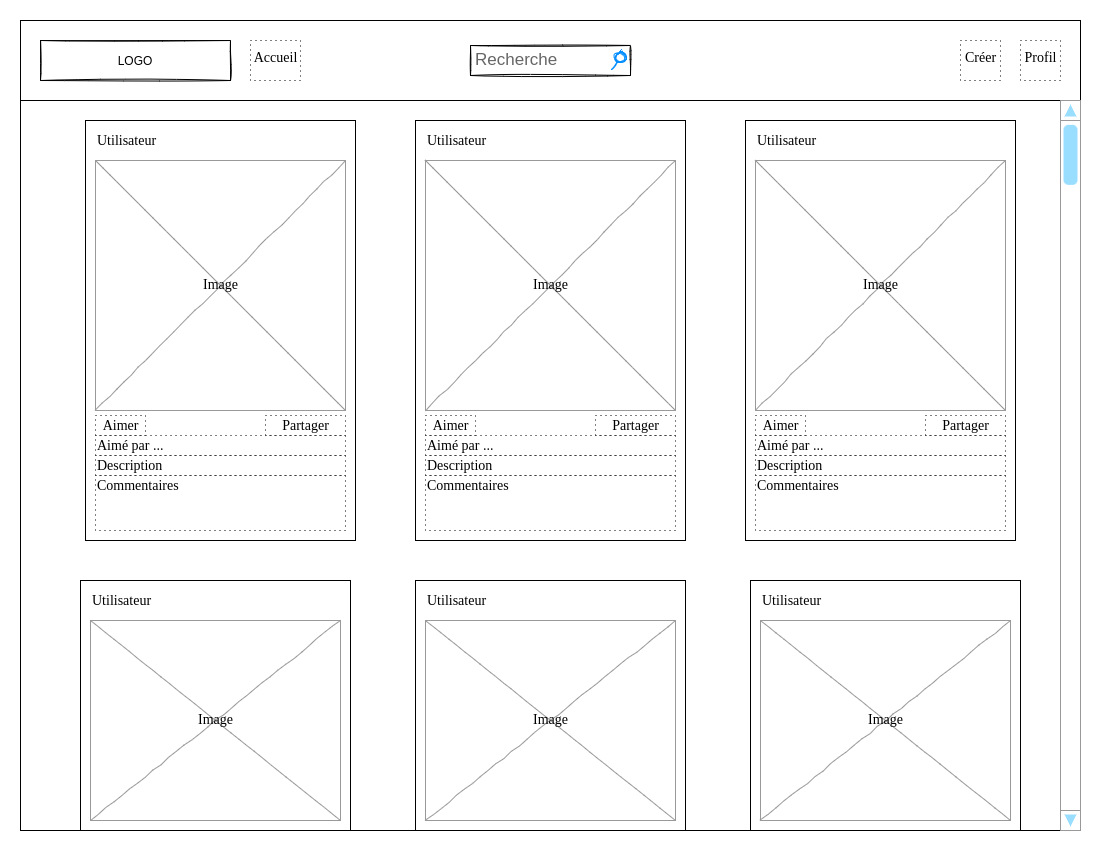

The diagram above was exported from draw.io. Its source (the exported page's mxGraphModel, read from the mxfile embedded in the PNG):
<mxGraphModel dx="1422" dy="734" grid="1" gridSize="10" guides="1" tooltips="1" connect="1" arrows="1" fold="1" page="1" pageScale="1" pageWidth="1100" pageHeight="850" background="none" math="0" shadow="0">
  <root>
    <mxCell id="0" />
    <mxCell id="1" parent="0" />
    <mxCell id="677b7b8949515195-1" value="" style="sketch=0;" parent="1" vertex="1">
      <mxGeometry x="20" y="20" width="1060" height="810" as="geometry" />
    </mxCell>
    <mxCell id="677b7b8949515195-2" value="LOGO" style="sketch=1;" parent="1" vertex="1">
      <mxGeometry x="40" y="40" width="190" height="40" as="geometry" />
    </mxCell>
    <mxCell id="677b7b8949515195-3" value="Recherche" style="strokeWidth=1;shadow=0;dashed=0;align=center;html=1;shape=mxgraph.mockup.forms.searchBox;strokeColor=default;mainText=;strokeColor2=#008cff;fontColor=#666666;fontSize=17;align=left;spacingLeft=3;rounded=0;labelBackgroundColor=none;comic=1;sketch=1;" parent="1" vertex="1">
      <mxGeometry x="470" y="45" width="160" height="30" as="geometry" />
    </mxCell>
    <mxCell id="677b7b8949515195-27" value="Accueil" style="text;html=1;points=[];align=center;verticalAlign=middle;spacingTop=-4;fontSize=14;fontFamily=Verdana;dashed=1;dashPattern=1 4;strokeColor=default;" parent="1" vertex="1">
      <mxGeometry x="250" y="40" width="50" height="40" as="geometry" />
    </mxCell>
    <mxCell id="677b7b8949515195-39" value="Créer" style="text;html=1;points=[];align=center;verticalAlign=middle;spacingTop=-4;fontSize=14;fontFamily=Verdana;strokeColor=default;dashed=1;dashPattern=1 4;" parent="1" vertex="1">
      <mxGeometry x="960" y="40" width="40" height="40" as="geometry" />
    </mxCell>
    <mxCell id="-RH-Ll4sNsOGz_yPx2dC-4" value="Profil" style="text;html=1;points=[];align=center;verticalAlign=middle;spacingTop=-4;fontSize=14;fontFamily=Verdana;strokeColor=default;dashed=1;dashPattern=1 4;" parent="1" vertex="1">
      <mxGeometry x="1020" y="40" width="40" height="40" as="geometry" />
    </mxCell>
    <mxCell id="-RH-Ll4sNsOGz_yPx2dC-7" value="" style="endArrow=none;html=1;rounded=0;sketch=0;" parent="1" edge="1">
      <mxGeometry width="50" height="50" relative="1" as="geometry">
        <mxPoint x="20" y="100" as="sourcePoint" />
        <mxPoint x="1080" y="100" as="targetPoint" />
      </mxGeometry>
    </mxCell>
    <mxCell id="-RH-Ll4sNsOGz_yPx2dC-36" value="" style="group" parent="1" connectable="0" vertex="1">
      <mxGeometry x="85" y="120" width="270" height="420" as="geometry" />
    </mxCell>
    <mxCell id="-RH-Ll4sNsOGz_yPx2dC-8" value="" style="rounded=0;whiteSpace=wrap;html=1;sketch=0;strokeColor=default;" parent="-RH-Ll4sNsOGz_yPx2dC-36" vertex="1">
      <mxGeometry width="270" height="420" as="geometry" />
    </mxCell>
    <mxCell id="677b7b8949515195-16" value="Image" style="verticalLabelPosition=middle;shadow=0;dashed=0;align=center;html=1;verticalAlign=middle;strokeWidth=1;shape=mxgraph.mockup.graphics.simpleIcon;strokeColor=#999999;rounded=0;labelBackgroundColor=none;fontFamily=Verdana;fontSize=14;fontColor=#000000;comic=1;labelPosition=center;" parent="-RH-Ll4sNsOGz_yPx2dC-36" vertex="1">
      <mxGeometry x="10" y="40" width="250" height="250" as="geometry" />
    </mxCell>
    <mxCell id="-RH-Ll4sNsOGz_yPx2dC-9" value="Utilisateur" style="text;html=1;points=[];align=left;verticalAlign=top;spacingTop=-4;fontSize=14;fontFamily=Verdana" parent="-RH-Ll4sNsOGz_yPx2dC-36" vertex="1">
      <mxGeometry x="10" y="10" width="250" height="20" as="geometry" />
    </mxCell>
    <mxCell id="-RH-Ll4sNsOGz_yPx2dC-10" value="Aimer" style="text;html=1;points=[];align=center;verticalAlign=top;spacingTop=-4;fontSize=14;fontFamily=Verdana;dashed=1;dashPattern=1 4;strokeColor=default;" parent="-RH-Ll4sNsOGz_yPx2dC-36" vertex="1">
      <mxGeometry x="10" y="295" width="50" height="20" as="geometry" />
    </mxCell>
    <mxCell id="-RH-Ll4sNsOGz_yPx2dC-11" value="Aimé par ..." style="text;html=1;points=[];align=left;verticalAlign=top;spacingTop=-4;fontSize=14;fontFamily=Verdana;strokeColor=default;dashed=1;dashPattern=1 4;" parent="-RH-Ll4sNsOGz_yPx2dC-36" vertex="1">
      <mxGeometry x="10" y="315" width="250" height="20" as="geometry" />
    </mxCell>
    <mxCell id="-RH-Ll4sNsOGz_yPx2dC-12" value="Description" style="text;html=1;points=[];align=left;verticalAlign=top;spacingTop=-4;fontSize=14;fontFamily=Verdana;strokeColor=default;dashed=1;dashPattern=1 4;" parent="-RH-Ll4sNsOGz_yPx2dC-36" vertex="1">
      <mxGeometry x="10" y="335" width="250" height="20" as="geometry" />
    </mxCell>
    <mxCell id="-RH-Ll4sNsOGz_yPx2dC-13" value="Commentaires" style="text;html=1;points=[];align=left;verticalAlign=top;spacingTop=-4;fontSize=14;fontFamily=Verdana;dashed=1;dashPattern=1 4;strokeColor=default;" parent="-RH-Ll4sNsOGz_yPx2dC-36" vertex="1">
      <mxGeometry x="10" y="355" width="250" height="55" as="geometry" />
    </mxCell>
    <mxCell id="-RH-Ll4sNsOGz_yPx2dC-16" value="Partager" style="text;html=1;points=[];align=center;verticalAlign=top;spacingTop=-4;fontSize=14;fontFamily=Verdana;dashed=1;dashPattern=1 4;strokeColor=default;" parent="-RH-Ll4sNsOGz_yPx2dC-36" vertex="1">
      <mxGeometry x="180" y="295" width="80" height="20" as="geometry" />
    </mxCell>
    <mxCell id="-RH-Ll4sNsOGz_yPx2dC-37" value="" style="group" parent="1" connectable="0" vertex="1">
      <mxGeometry x="415" y="120" width="270" height="420" as="geometry" />
    </mxCell>
    <mxCell id="-RH-Ll4sNsOGz_yPx2dC-38" value="" style="rounded=0;whiteSpace=wrap;html=1;sketch=0;strokeColor=default;" parent="-RH-Ll4sNsOGz_yPx2dC-37" vertex="1">
      <mxGeometry width="270" height="420" as="geometry" />
    </mxCell>
    <mxCell id="-RH-Ll4sNsOGz_yPx2dC-39" value="Image" style="verticalLabelPosition=middle;shadow=0;dashed=0;align=center;html=1;verticalAlign=middle;strokeWidth=1;shape=mxgraph.mockup.graphics.simpleIcon;strokeColor=#999999;rounded=0;labelBackgroundColor=none;fontFamily=Verdana;fontSize=14;fontColor=#000000;comic=1;labelPosition=center;" parent="-RH-Ll4sNsOGz_yPx2dC-37" vertex="1">
      <mxGeometry x="10" y="40" width="250" height="250" as="geometry" />
    </mxCell>
    <mxCell id="-RH-Ll4sNsOGz_yPx2dC-40" value="Utilisateur" style="text;html=1;points=[];align=left;verticalAlign=top;spacingTop=-4;fontSize=14;fontFamily=Verdana" parent="-RH-Ll4sNsOGz_yPx2dC-37" vertex="1">
      <mxGeometry x="10" y="10" width="250" height="20" as="geometry" />
    </mxCell>
    <mxCell id="-RH-Ll4sNsOGz_yPx2dC-41" value="Aimer" style="text;html=1;points=[];align=center;verticalAlign=top;spacingTop=-4;fontSize=14;fontFamily=Verdana;dashed=1;dashPattern=1 4;strokeColor=default;" parent="-RH-Ll4sNsOGz_yPx2dC-37" vertex="1">
      <mxGeometry x="10" y="295" width="50" height="20" as="geometry" />
    </mxCell>
    <mxCell id="-RH-Ll4sNsOGz_yPx2dC-42" value="Aimé par ..." style="text;html=1;points=[];align=left;verticalAlign=top;spacingTop=-4;fontSize=14;fontFamily=Verdana;strokeColor=default;dashed=1;dashPattern=1 4;" parent="-RH-Ll4sNsOGz_yPx2dC-37" vertex="1">
      <mxGeometry x="10" y="315" width="250" height="20" as="geometry" />
    </mxCell>
    <mxCell id="-RH-Ll4sNsOGz_yPx2dC-43" value="Description" style="text;html=1;points=[];align=left;verticalAlign=top;spacingTop=-4;fontSize=14;fontFamily=Verdana;strokeColor=default;dashed=1;dashPattern=1 4;" parent="-RH-Ll4sNsOGz_yPx2dC-37" vertex="1">
      <mxGeometry x="10" y="335" width="250" height="20" as="geometry" />
    </mxCell>
    <mxCell id="-RH-Ll4sNsOGz_yPx2dC-44" value="Commentaires" style="text;html=1;points=[];align=left;verticalAlign=top;spacingTop=-4;fontSize=14;fontFamily=Verdana;dashed=1;dashPattern=1 4;strokeColor=default;" parent="-RH-Ll4sNsOGz_yPx2dC-37" vertex="1">
      <mxGeometry x="10" y="355" width="250" height="55" as="geometry" />
    </mxCell>
    <mxCell id="-RH-Ll4sNsOGz_yPx2dC-46" value="Partager" style="text;html=1;points=[];align=center;verticalAlign=top;spacingTop=-4;fontSize=14;fontFamily=Verdana;dashed=1;dashPattern=1 4;strokeColor=default;" parent="-RH-Ll4sNsOGz_yPx2dC-37" vertex="1">
      <mxGeometry x="180" y="295" width="80" height="20" as="geometry" />
    </mxCell>
    <mxCell id="-RH-Ll4sNsOGz_yPx2dC-47" value="" style="group" parent="1" connectable="0" vertex="1">
      <mxGeometry x="745" y="120" width="270" height="420" as="geometry" />
    </mxCell>
    <mxCell id="-RH-Ll4sNsOGz_yPx2dC-48" value="" style="rounded=0;whiteSpace=wrap;html=1;sketch=0;strokeColor=default;" parent="-RH-Ll4sNsOGz_yPx2dC-47" vertex="1">
      <mxGeometry width="270" height="420" as="geometry" />
    </mxCell>
    <mxCell id="-RH-Ll4sNsOGz_yPx2dC-49" value="Image" style="verticalLabelPosition=middle;shadow=0;dashed=0;align=center;html=1;verticalAlign=middle;strokeWidth=1;shape=mxgraph.mockup.graphics.simpleIcon;strokeColor=#999999;rounded=0;labelBackgroundColor=none;fontFamily=Verdana;fontSize=14;fontColor=#000000;comic=1;labelPosition=center;" parent="-RH-Ll4sNsOGz_yPx2dC-47" vertex="1">
      <mxGeometry x="10" y="40" width="250" height="250" as="geometry" />
    </mxCell>
    <mxCell id="-RH-Ll4sNsOGz_yPx2dC-50" value="Utilisateur" style="text;html=1;points=[];align=left;verticalAlign=top;spacingTop=-4;fontSize=14;fontFamily=Verdana" parent="-RH-Ll4sNsOGz_yPx2dC-47" vertex="1">
      <mxGeometry x="10" y="10" width="250" height="20" as="geometry" />
    </mxCell>
    <mxCell id="-RH-Ll4sNsOGz_yPx2dC-51" value="Aimer" style="text;html=1;points=[];align=center;verticalAlign=top;spacingTop=-4;fontSize=14;fontFamily=Verdana;dashed=1;dashPattern=1 4;strokeColor=default;" parent="-RH-Ll4sNsOGz_yPx2dC-47" vertex="1">
      <mxGeometry x="10" y="295" width="50" height="20" as="geometry" />
    </mxCell>
    <mxCell id="-RH-Ll4sNsOGz_yPx2dC-52" value="Aimé par ..." style="text;html=1;points=[];align=left;verticalAlign=top;spacingTop=-4;fontSize=14;fontFamily=Verdana;strokeColor=default;dashed=1;dashPattern=1 4;" parent="-RH-Ll4sNsOGz_yPx2dC-47" vertex="1">
      <mxGeometry x="10" y="315" width="250" height="20" as="geometry" />
    </mxCell>
    <mxCell id="-RH-Ll4sNsOGz_yPx2dC-53" value="Description" style="text;html=1;points=[];align=left;verticalAlign=top;spacingTop=-4;fontSize=14;fontFamily=Verdana;strokeColor=default;dashed=1;dashPattern=1 4;" parent="-RH-Ll4sNsOGz_yPx2dC-47" vertex="1">
      <mxGeometry x="10" y="335" width="250" height="20" as="geometry" />
    </mxCell>
    <mxCell id="-RH-Ll4sNsOGz_yPx2dC-54" value="Commentaires" style="text;html=1;points=[];align=left;verticalAlign=top;spacingTop=-4;fontSize=14;fontFamily=Verdana;dashed=1;dashPattern=1 4;strokeColor=default;" parent="-RH-Ll4sNsOGz_yPx2dC-47" vertex="1">
      <mxGeometry x="10" y="355" width="250" height="55" as="geometry" />
    </mxCell>
    <mxCell id="-RH-Ll4sNsOGz_yPx2dC-56" value="Partager" style="text;html=1;points=[];align=center;verticalAlign=top;spacingTop=-4;fontSize=14;fontFamily=Verdana;dashed=1;dashPattern=1 4;strokeColor=default;" parent="-RH-Ll4sNsOGz_yPx2dC-47" vertex="1">
      <mxGeometry x="180" y="295" width="80" height="20" as="geometry" />
    </mxCell>
    <mxCell id="-RH-Ll4sNsOGz_yPx2dC-67" value="" style="group" parent="1" connectable="0" vertex="1">
      <mxGeometry x="80" y="580" width="270" height="250" as="geometry" />
    </mxCell>
    <mxCell id="-RH-Ll4sNsOGz_yPx2dC-58" value="" style="rounded=0;whiteSpace=wrap;html=1;sketch=0;strokeColor=default;" parent="-RH-Ll4sNsOGz_yPx2dC-67" vertex="1">
      <mxGeometry width="270" height="250" as="geometry" />
    </mxCell>
    <mxCell id="-RH-Ll4sNsOGz_yPx2dC-59" value="Image" style="verticalLabelPosition=middle;shadow=0;dashed=0;align=center;html=1;verticalAlign=middle;strokeWidth=1;shape=mxgraph.mockup.graphics.simpleIcon;strokeColor=#999999;rounded=0;labelBackgroundColor=none;fontFamily=Verdana;fontSize=14;fontColor=#000000;comic=1;labelPosition=center;" parent="-RH-Ll4sNsOGz_yPx2dC-67" vertex="1">
      <mxGeometry x="10" y="40" width="250" height="200" as="geometry" />
    </mxCell>
    <mxCell id="-RH-Ll4sNsOGz_yPx2dC-60" value="Utilisateur" style="text;html=1;points=[];align=left;verticalAlign=top;spacingTop=-4;fontSize=14;fontFamily=Verdana" parent="-RH-Ll4sNsOGz_yPx2dC-67" vertex="1">
      <mxGeometry x="10" y="10" width="250" height="20" as="geometry" />
    </mxCell>
    <mxCell id="-RH-Ll4sNsOGz_yPx2dC-68" value="" style="group" parent="1" connectable="0" vertex="1">
      <mxGeometry x="415" y="580" width="270" height="250" as="geometry" />
    </mxCell>
    <mxCell id="-RH-Ll4sNsOGz_yPx2dC-69" value="" style="rounded=0;whiteSpace=wrap;html=1;sketch=0;strokeColor=default;" parent="-RH-Ll4sNsOGz_yPx2dC-68" vertex="1">
      <mxGeometry width="270" height="250" as="geometry" />
    </mxCell>
    <mxCell id="-RH-Ll4sNsOGz_yPx2dC-70" value="Image" style="verticalLabelPosition=middle;shadow=0;dashed=0;align=center;html=1;verticalAlign=middle;strokeWidth=1;shape=mxgraph.mockup.graphics.simpleIcon;strokeColor=#999999;rounded=0;labelBackgroundColor=none;fontFamily=Verdana;fontSize=14;fontColor=#000000;comic=1;labelPosition=center;" parent="-RH-Ll4sNsOGz_yPx2dC-68" vertex="1">
      <mxGeometry x="10" y="40" width="250" height="200" as="geometry" />
    </mxCell>
    <mxCell id="-RH-Ll4sNsOGz_yPx2dC-71" value="Utilisateur" style="text;html=1;points=[];align=left;verticalAlign=top;spacingTop=-4;fontSize=14;fontFamily=Verdana" parent="-RH-Ll4sNsOGz_yPx2dC-68" vertex="1">
      <mxGeometry x="10" y="10" width="250" height="20" as="geometry" />
    </mxCell>
    <mxCell id="-RH-Ll4sNsOGz_yPx2dC-72" value="" style="group" parent="1" connectable="0" vertex="1">
      <mxGeometry x="750" y="580" width="270" height="250" as="geometry" />
    </mxCell>
    <mxCell id="-RH-Ll4sNsOGz_yPx2dC-73" value="" style="rounded=0;whiteSpace=wrap;html=1;sketch=0;strokeColor=default;" parent="-RH-Ll4sNsOGz_yPx2dC-72" vertex="1">
      <mxGeometry width="270" height="250" as="geometry" />
    </mxCell>
    <mxCell id="-RH-Ll4sNsOGz_yPx2dC-74" value="Image" style="verticalLabelPosition=middle;shadow=0;dashed=0;align=center;html=1;verticalAlign=middle;strokeWidth=1;shape=mxgraph.mockup.graphics.simpleIcon;strokeColor=#999999;rounded=0;labelBackgroundColor=none;fontFamily=Verdana;fontSize=14;fontColor=#000000;comic=1;labelPosition=center;" parent="-RH-Ll4sNsOGz_yPx2dC-72" vertex="1">
      <mxGeometry x="10" y="40" width="250" height="200" as="geometry" />
    </mxCell>
    <mxCell id="-RH-Ll4sNsOGz_yPx2dC-75" value="Utilisateur" style="text;html=1;points=[];align=left;verticalAlign=top;spacingTop=-4;fontSize=14;fontFamily=Verdana" parent="-RH-Ll4sNsOGz_yPx2dC-72" vertex="1">
      <mxGeometry x="10" y="10" width="250" height="20" as="geometry" />
    </mxCell>
    <mxCell id="-RH-Ll4sNsOGz_yPx2dC-76" value="" style="verticalLabelPosition=bottom;shadow=0;dashed=0;align=center;html=1;verticalAlign=top;strokeWidth=1;shape=mxgraph.mockup.navigation.scrollBar;strokeColor=#999999;barPos=99.306;fillColor2=#99ddff;strokeColor2=none;direction=north;dashPattern=1 4;sketch=0;fontFamily=Helvetica;" parent="1" vertex="1">
      <mxGeometry x="1060" y="100" width="20" height="730" as="geometry" />
    </mxCell>
  </root>
</mxGraphModel>